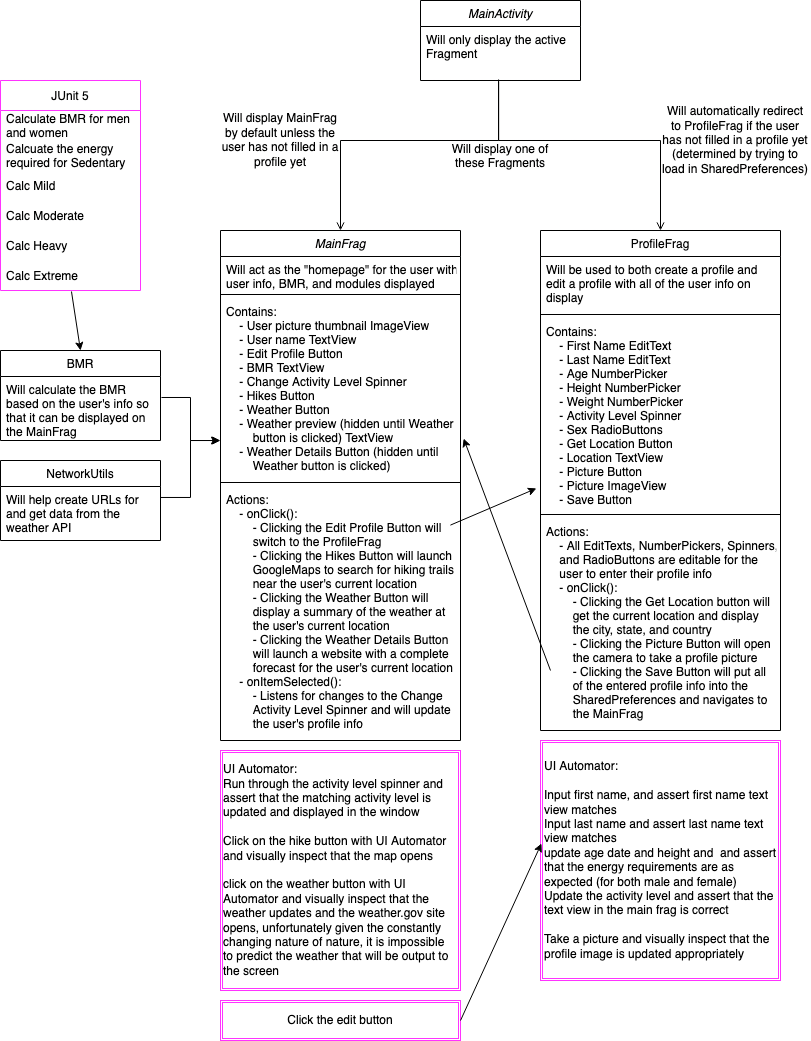

The diagram above was exported from draw.io. Its source (the exported page's mxGraphModel, read from the mxfile embedded in the PNG):
<mxGraphModel dx="1158" dy="587" grid="1" gridSize="10" guides="1" tooltips="1" connect="1" arrows="1" fold="1" page="1" pageScale="1" pageWidth="850" pageHeight="1100" background="#FFFFFF" math="0" shadow="0">
  <root>
    <mxCell id="WIyWlLk6GJQsqaUBKTNV-0" />
    <mxCell id="WIyWlLk6GJQsqaUBKTNV-1" parent="WIyWlLk6GJQsqaUBKTNV-0" />
    <mxCell id="zkfFHV4jXpPFQw0GAbJ--0" value="MainFrag" style="swimlane;fontStyle=2;align=center;verticalAlign=top;childLayout=stackLayout;horizontal=1;startSize=26;horizontalStack=0;resizeParent=1;resizeLast=0;collapsible=1;marginBottom=0;rounded=0;shadow=0;strokeWidth=1;" parent="WIyWlLk6GJQsqaUBKTNV-1" vertex="1">
      <mxGeometry x="240" y="250" width="240" height="510" as="geometry">
        <mxRectangle x="160" y="330" width="160" height="26" as="alternateBounds" />
      </mxGeometry>
    </mxCell>
    <mxCell id="zkfFHV4jXpPFQw0GAbJ--1" value="Will act as the &quot;homepage&quot; for the user with&#10;user info, BMR, and modules displayed" style="text;align=left;verticalAlign=top;spacingLeft=4;spacingRight=4;overflow=hidden;rotatable=0;points=[[0,0.5],[1,0.5]];portConstraint=eastwest;" parent="zkfFHV4jXpPFQw0GAbJ--0" vertex="1">
      <mxGeometry y="26" width="240" height="34" as="geometry" />
    </mxCell>
    <mxCell id="zkfFHV4jXpPFQw0GAbJ--4" value="" style="line;html=1;strokeWidth=1;align=left;verticalAlign=middle;spacingTop=-1;spacingLeft=3;spacingRight=3;rotatable=0;labelPosition=right;points=[];portConstraint=eastwest;" parent="zkfFHV4jXpPFQw0GAbJ--0" vertex="1">
      <mxGeometry y="60" width="240" height="8" as="geometry" />
    </mxCell>
    <mxCell id="zkfFHV4jXpPFQw0GAbJ--5" value="Contains:&#10;    - User picture thumbnail ImageView&#10;    - User name TextView&#10;    - Edit Profile Button&#10;    - BMR TextView&#10;    - Change Activity Level Spinner&#10;    - Hikes Button&#10;    - Weather Button&#10;    - Weather preview (hidden until Weather &#10;        button is clicked) TextView&#10;    - Weather Details Button (hidden until &#10;        Weather button is clicked)&#10;" style="text;align=left;verticalAlign=top;spacingLeft=4;spacingRight=4;overflow=hidden;rotatable=0;points=[[0,0.5],[1,0.5]];portConstraint=eastwest;" parent="zkfFHV4jXpPFQw0GAbJ--0" vertex="1">
      <mxGeometry y="68" width="240" height="180" as="geometry" />
    </mxCell>
    <mxCell id="hlByzdtXmvW13tsKspWx-16" value="" style="line;html=1;strokeWidth=1;align=left;verticalAlign=middle;spacingTop=-1;spacingLeft=3;spacingRight=3;rotatable=0;labelPosition=right;points=[];portConstraint=eastwest;" parent="zkfFHV4jXpPFQw0GAbJ--0" vertex="1">
      <mxGeometry y="248" width="240" height="8" as="geometry" />
    </mxCell>
    <mxCell id="hlByzdtXmvW13tsKspWx-18" value="Actions:&#10;    - onClick():&#10;        - Clicking the Edit Profile Button will&#10;        switch to the ProfileFrag&#10;        - Clicking the Hikes Button will launch&#10;        GoogleMaps to search for hiking trails&#10;        near the user's current location&#10;        - Clicking the Weather Button will&#10;        display a summary of the weather at&#10;        the user's current location&#10;        - Clicking the Weather Details Button&#10;        will launch a website with a complete&#10;        forecast for the user's current location&#10;    - onItemSelected():&#10;        - Listens for changes to the Change&#10;        Activity Level Spinner and will update&#10;        the user's profile info" style="text;align=left;verticalAlign=top;spacingLeft=4;spacingRight=4;overflow=hidden;rotatable=0;points=[[0,0.5],[1,0.5]];portConstraint=eastwest;" parent="zkfFHV4jXpPFQw0GAbJ--0" vertex="1">
      <mxGeometry y="256" width="240" height="254" as="geometry" />
    </mxCell>
    <mxCell id="zkfFHV4jXpPFQw0GAbJ--6" value="BMR" style="swimlane;fontStyle=0;align=center;verticalAlign=top;childLayout=stackLayout;horizontal=1;startSize=26;horizontalStack=0;resizeParent=1;resizeLast=0;collapsible=1;marginBottom=0;rounded=0;shadow=0;strokeWidth=1;" parent="WIyWlLk6GJQsqaUBKTNV-1" vertex="1">
      <mxGeometry x="20" y="370" width="160" height="90" as="geometry">
        <mxRectangle x="130" y="380" width="160" height="26" as="alternateBounds" />
      </mxGeometry>
    </mxCell>
    <mxCell id="zkfFHV4jXpPFQw0GAbJ--7" value="Will calculate the BMR &#10;based on the user's info so &#10;that it can be displayed on &#10;the MainFrag" style="text;align=left;verticalAlign=top;spacingLeft=4;spacingRight=4;overflow=hidden;rotatable=0;points=[[0,0.5],[1,0.5]];portConstraint=eastwest;" parent="zkfFHV4jXpPFQw0GAbJ--6" vertex="1">
      <mxGeometry y="26" width="160" height="64" as="geometry" />
    </mxCell>
    <mxCell id="zkfFHV4jXpPFQw0GAbJ--17" value="ProfileFrag" style="swimlane;fontStyle=0;align=center;verticalAlign=top;childLayout=stackLayout;horizontal=1;startSize=26;horizontalStack=0;resizeParent=1;resizeLast=0;collapsible=1;marginBottom=0;rounded=0;shadow=0;strokeWidth=1;" parent="WIyWlLk6GJQsqaUBKTNV-1" vertex="1">
      <mxGeometry x="560" y="250" width="240" height="500" as="geometry">
        <mxRectangle x="480" y="330" width="160" height="26" as="alternateBounds" />
      </mxGeometry>
    </mxCell>
    <mxCell id="zkfFHV4jXpPFQw0GAbJ--18" value="Will be used to both create a profile and&#10;edit a profile with all of the user info on&#10;display" style="text;align=left;verticalAlign=top;spacingLeft=4;spacingRight=4;overflow=hidden;rotatable=0;points=[[0,0.5],[1,0.5]];portConstraint=eastwest;" parent="zkfFHV4jXpPFQw0GAbJ--17" vertex="1">
      <mxGeometry y="26" width="240" height="54" as="geometry" />
    </mxCell>
    <mxCell id="zkfFHV4jXpPFQw0GAbJ--23" value="" style="line;html=1;strokeWidth=1;align=left;verticalAlign=middle;spacingTop=-1;spacingLeft=3;spacingRight=3;rotatable=0;labelPosition=right;points=[];portConstraint=eastwest;" parent="zkfFHV4jXpPFQw0GAbJ--17" vertex="1">
      <mxGeometry y="80" width="240" height="8" as="geometry" />
    </mxCell>
    <mxCell id="zkfFHV4jXpPFQw0GAbJ--24" value="Contains:&#10;    - First Name EditText&#10;    - Last Name EditText&#10;    - Age NumberPicker&#10;    - Height NumberPicker&#10;    - Weight NumberPicker&#10;    - Activity Level Spinner&#10;    - Sex RadioButtons&#10;    - Get Location Button&#10;    - Location TextView&#10;    - Picture Button&#10;    - Picture ImageView&#10;    - Save Button&#10;" style="text;align=left;verticalAlign=top;spacingLeft=4;spacingRight=4;overflow=hidden;rotatable=0;points=[[0,0.5],[1,0.5]];portConstraint=eastwest;" parent="zkfFHV4jXpPFQw0GAbJ--17" vertex="1">
      <mxGeometry y="88" width="240" height="192" as="geometry" />
    </mxCell>
    <mxCell id="hlByzdtXmvW13tsKspWx-17" value="" style="line;html=1;strokeWidth=1;align=left;verticalAlign=middle;spacingTop=-1;spacingLeft=3;spacingRight=3;rotatable=0;labelPosition=right;points=[];portConstraint=eastwest;" parent="zkfFHV4jXpPFQw0GAbJ--17" vertex="1">
      <mxGeometry y="280" width="240" height="8" as="geometry" />
    </mxCell>
    <mxCell id="hlByzdtXmvW13tsKspWx-19" value="Actions:&#10;    - All EditTexts, NumberPickers, Spinners,&#10;    and RadioButtons are editable for the&#10;    user to enter their profile info&#10;    - onClick():&#10;        - Clicking the Get Location button will&#10;        get the current location and display&#10;        the city, state, and country&#10;        - Clicking the Picture Button will open&#10;        the camera to take a profile picture&#10;        - Clicking the Save Button will put all&#10;        of the entered profile info into the&#10;        SharedPreferences and navigates to&#10;        the MainFrag" style="text;align=left;verticalAlign=top;spacingLeft=4;spacingRight=4;overflow=hidden;rotatable=0;points=[[0,0.5],[1,0.5]];portConstraint=eastwest;" parent="zkfFHV4jXpPFQw0GAbJ--17" vertex="1">
      <mxGeometry y="288" width="240" height="212" as="geometry" />
    </mxCell>
    <mxCell id="zkfFHV4jXpPFQw0GAbJ--26" value="" style="endArrow=open;shadow=0;strokeWidth=1;rounded=0;endFill=1;edgeStyle=elbowEdgeStyle;elbow=vertical;exitX=0.488;exitY=1.019;exitDx=0;exitDy=0;exitPerimeter=0;entryX=0.5;entryY=0;entryDx=0;entryDy=0;" parent="WIyWlLk6GJQsqaUBKTNV-1" source="hlByzdtXmvW13tsKspWx-5" target="zkfFHV4jXpPFQw0GAbJ--17" edge="1">
      <mxGeometry x="0.5" y="41" relative="1" as="geometry">
        <mxPoint x="530" y="80" as="sourcePoint" />
        <mxPoint x="670" y="210" as="targetPoint" />
        <mxPoint x="-40" y="32" as="offset" />
        <Array as="points">
          <mxPoint x="590" y="160" />
          <mxPoint x="550" y="319" />
        </Array>
      </mxGeometry>
    </mxCell>
    <mxCell id="hlByzdtXmvW13tsKspWx-0" value="MainActivity" style="swimlane;fontStyle=2;align=center;verticalAlign=top;childLayout=stackLayout;horizontal=1;startSize=26;horizontalStack=0;resizeParent=1;resizeLast=0;collapsible=1;marginBottom=0;rounded=0;shadow=0;strokeWidth=1;" parent="WIyWlLk6GJQsqaUBKTNV-1" vertex="1">
      <mxGeometry x="440" y="20" width="160" height="80" as="geometry">
        <mxRectangle x="360" y="60" width="160" height="26" as="alternateBounds" />
      </mxGeometry>
    </mxCell>
    <mxCell id="hlByzdtXmvW13tsKspWx-5" value="Will only display the active&#10;Fragment" style="text;align=left;verticalAlign=top;spacingLeft=4;spacingRight=4;overflow=hidden;rotatable=0;points=[[0,0.5],[1,0.5]];portConstraint=eastwest;" parent="hlByzdtXmvW13tsKspWx-0" vertex="1">
      <mxGeometry y="26" width="160" height="54" as="geometry" />
    </mxCell>
    <mxCell id="hlByzdtXmvW13tsKspWx-6" value="" style="endArrow=open;shadow=0;strokeWidth=1;rounded=0;endFill=1;edgeStyle=elbowEdgeStyle;elbow=vertical;exitX=0.488;exitY=0.981;exitDx=0;exitDy=0;exitPerimeter=0;entryX=0.5;entryY=0;entryDx=0;entryDy=0;" parent="WIyWlLk6GJQsqaUBKTNV-1" source="hlByzdtXmvW13tsKspWx-5" target="zkfFHV4jXpPFQw0GAbJ--0" edge="1">
      <mxGeometry x="0.5" y="41" relative="1" as="geometry">
        <mxPoint x="494" y="120" as="sourcePoint" />
        <mxPoint x="634" y="120" as="targetPoint" />
        <mxPoint x="-40" y="32" as="offset" />
        <Array as="points">
          <mxPoint x="430" y="160" />
        </Array>
      </mxGeometry>
    </mxCell>
    <mxCell id="hlByzdtXmvW13tsKspWx-13" value="Will display one of these Fragments" style="text;html=1;strokeColor=none;fillColor=none;align=center;verticalAlign=middle;whiteSpace=wrap;rounded=0;" parent="WIyWlLk6GJQsqaUBKTNV-1" vertex="1">
      <mxGeometry x="465" y="141" width="110" height="70" as="geometry" />
    </mxCell>
    <mxCell id="hlByzdtXmvW13tsKspWx-14" value="Will display MainFrag by default unless the user has not filled in a profile yet" style="text;html=1;strokeColor=none;fillColor=none;align=center;verticalAlign=middle;whiteSpace=wrap;rounded=0;" parent="WIyWlLk6GJQsqaUBKTNV-1" vertex="1">
      <mxGeometry x="240" y="120" width="120" height="80" as="geometry" />
    </mxCell>
    <mxCell id="hlByzdtXmvW13tsKspWx-15" value="Will automatically redirect to ProfileFrag if the user has not filled in a profile yet (determined by trying to load in SharedPreferences)" style="text;html=1;strokeColor=none;fillColor=none;align=center;verticalAlign=middle;whiteSpace=wrap;rounded=0;" parent="WIyWlLk6GJQsqaUBKTNV-1" vertex="1">
      <mxGeometry x="680" y="120" width="150" height="80" as="geometry" />
    </mxCell>
    <mxCell id="hlByzdtXmvW13tsKspWx-23" value="" style="endArrow=classic;html=1;rounded=0;entryX=-0.017;entryY=0.885;entryDx=0;entryDy=0;entryPerimeter=0;exitX=0.958;exitY=0.152;exitDx=0;exitDy=0;exitPerimeter=0;" parent="WIyWlLk6GJQsqaUBKTNV-1" source="hlByzdtXmvW13tsKspWx-18" target="zkfFHV4jXpPFQw0GAbJ--24" edge="1">
      <mxGeometry width="50" height="50" relative="1" as="geometry">
        <mxPoint x="470" y="570" as="sourcePoint" />
        <mxPoint x="520" y="610" as="targetPoint" />
      </mxGeometry>
    </mxCell>
    <mxCell id="hlByzdtXmvW13tsKspWx-24" value="" style="endArrow=classic;html=1;rounded=0;entryX=1.013;entryY=0.778;entryDx=0;entryDy=0;entryPerimeter=0;" parent="WIyWlLk6GJQsqaUBKTNV-1" target="zkfFHV4jXpPFQw0GAbJ--5" edge="1">
      <mxGeometry width="50" height="50" relative="1" as="geometry">
        <mxPoint x="570" y="690" as="sourcePoint" />
        <mxPoint x="510" y="650" as="targetPoint" />
      </mxGeometry>
    </mxCell>
    <mxCell id="gtpjmj09GV0plZD6Xz5--0" value="NetworkUtils" style="swimlane;fontStyle=0;align=center;verticalAlign=top;childLayout=stackLayout;horizontal=1;startSize=26;horizontalStack=0;resizeParent=1;resizeLast=0;collapsible=1;marginBottom=0;rounded=0;shadow=0;strokeWidth=1;" parent="WIyWlLk6GJQsqaUBKTNV-1" vertex="1">
      <mxGeometry x="20" y="480" width="160" height="80" as="geometry">
        <mxRectangle x="130" y="380" width="160" height="26" as="alternateBounds" />
      </mxGeometry>
    </mxCell>
    <mxCell id="gtpjmj09GV0plZD6Xz5--1" value="Will help create URLs for &#10;and get data from the &#10;weather API" style="text;align=left;verticalAlign=top;spacingLeft=4;spacingRight=4;overflow=hidden;rotatable=0;points=[[0,0.5],[1,0.5]];portConstraint=eastwest;" parent="gtpjmj09GV0plZD6Xz5--0" vertex="1">
      <mxGeometry y="26" width="160" height="54" as="geometry" />
    </mxCell>
    <mxCell id="gtpjmj09GV0plZD6Xz5--8" value="" style="edgeStyle=elbowEdgeStyle;elbow=horizontal;endArrow=classic;html=1;rounded=0;exitX=1.006;exitY=0.328;exitDx=0;exitDy=0;exitPerimeter=0;entryX=0;entryY=0.789;entryDx=0;entryDy=0;entryPerimeter=0;" parent="WIyWlLk6GJQsqaUBKTNV-1" source="zkfFHV4jXpPFQw0GAbJ--7" target="zkfFHV4jXpPFQw0GAbJ--5" edge="1">
      <mxGeometry width="50" height="50" relative="1" as="geometry">
        <mxPoint x="180" y="380" as="sourcePoint" />
        <mxPoint x="220" y="500" as="targetPoint" />
      </mxGeometry>
    </mxCell>
    <mxCell id="gtpjmj09GV0plZD6Xz5--9" value="" style="edgeStyle=elbowEdgeStyle;elbow=horizontal;endArrow=classic;html=1;rounded=0;exitX=1.006;exitY=0.328;exitDx=0;exitDy=0;exitPerimeter=0;entryX=-0.004;entryY=0.789;entryDx=0;entryDy=0;entryPerimeter=0;" parent="WIyWlLk6GJQsqaUBKTNV-1" target="zkfFHV4jXpPFQw0GAbJ--5" edge="1">
      <mxGeometry width="50" height="50" relative="1" as="geometry">
        <mxPoint x="180.00000000000003" y="516.972" as="sourcePoint" />
        <mxPoint x="239.04" y="560" as="targetPoint" />
      </mxGeometry>
    </mxCell>
    <mxCell id="3rfEX6zESNwBRVhL_zuH-6" value="JUnit 5" style="swimlane;fontStyle=0;childLayout=stackLayout;horizontal=1;startSize=30;horizontalStack=0;resizeParent=1;resizeParentMax=0;resizeLast=0;collapsible=1;marginBottom=0;rounded=0;strokeColor=#FF33FF;" vertex="1" parent="WIyWlLk6GJQsqaUBKTNV-1">
      <mxGeometry x="20" y="100" width="140" height="210" as="geometry" />
    </mxCell>
    <mxCell id="3rfEX6zESNwBRVhL_zuH-7" value="Calculate BMR for men&#10;and women&#10;" style="text;strokeColor=none;fillColor=none;align=left;verticalAlign=middle;spacingLeft=4;spacingRight=4;overflow=hidden;points=[[0,0.5],[1,0.5]];portConstraint=eastwest;rotatable=0;" vertex="1" parent="3rfEX6zESNwBRVhL_zuH-6">
      <mxGeometry y="30" width="140" height="30" as="geometry" />
    </mxCell>
    <mxCell id="3rfEX6zESNwBRVhL_zuH-8" value="Calcuate the energy&#10;required for Sedentary &#10;" style="text;strokeColor=none;fillColor=none;align=left;verticalAlign=middle;spacingLeft=4;spacingRight=4;overflow=hidden;points=[[0,0.5],[1,0.5]];portConstraint=eastwest;rotatable=0;" vertex="1" parent="3rfEX6zESNwBRVhL_zuH-6">
      <mxGeometry y="60" width="140" height="30" as="geometry" />
    </mxCell>
    <mxCell id="3rfEX6zESNwBRVhL_zuH-9" value="Calc Mild" style="text;strokeColor=none;fillColor=none;align=left;verticalAlign=middle;spacingLeft=4;spacingRight=4;overflow=hidden;points=[[0,0.5],[1,0.5]];portConstraint=eastwest;rotatable=0;" vertex="1" parent="3rfEX6zESNwBRVhL_zuH-6">
      <mxGeometry y="90" width="140" height="30" as="geometry" />
    </mxCell>
    <mxCell id="3rfEX6zESNwBRVhL_zuH-11" value="Calc Moderate" style="text;strokeColor=none;fillColor=none;align=left;verticalAlign=middle;spacingLeft=4;spacingRight=4;overflow=hidden;points=[[0,0.5],[1,0.5]];portConstraint=eastwest;rotatable=0;" vertex="1" parent="3rfEX6zESNwBRVhL_zuH-6">
      <mxGeometry y="120" width="140" height="30" as="geometry" />
    </mxCell>
    <mxCell id="3rfEX6zESNwBRVhL_zuH-12" value="Calc Heavy" style="text;strokeColor=none;fillColor=none;align=left;verticalAlign=middle;spacingLeft=4;spacingRight=4;overflow=hidden;points=[[0,0.5],[1,0.5]];portConstraint=eastwest;rotatable=0;" vertex="1" parent="3rfEX6zESNwBRVhL_zuH-6">
      <mxGeometry y="150" width="140" height="30" as="geometry" />
    </mxCell>
    <mxCell id="3rfEX6zESNwBRVhL_zuH-13" value="Calc Extreme" style="text;strokeColor=none;fillColor=none;align=left;verticalAlign=middle;spacingLeft=4;spacingRight=4;overflow=hidden;points=[[0,0.5],[1,0.5]];portConstraint=eastwest;rotatable=0;" vertex="1" parent="3rfEX6zESNwBRVhL_zuH-6">
      <mxGeometry y="180" width="140" height="30" as="geometry" />
    </mxCell>
    <mxCell id="3rfEX6zESNwBRVhL_zuH-14" value="" style="endArrow=classic;html=1;rounded=0;exitX=0.507;exitY=1.033;exitDx=0;exitDy=0;exitPerimeter=0;entryX=0.5;entryY=0;entryDx=0;entryDy=0;" edge="1" parent="WIyWlLk6GJQsqaUBKTNV-1" source="3rfEX6zESNwBRVhL_zuH-13" target="zkfFHV4jXpPFQw0GAbJ--6">
      <mxGeometry width="50" height="50" relative="1" as="geometry">
        <mxPoint x="370" y="400" as="sourcePoint" />
        <mxPoint x="420" y="350" as="targetPoint" />
      </mxGeometry>
    </mxCell>
    <mxCell id="3rfEX6zESNwBRVhL_zuH-16" value="&lt;div align=&quot;left&quot;&gt;UI Automator:&lt;/div&gt;&lt;div align=&quot;left&quot;&gt;Run through the activity level spinner and assert that the matching activity level is updated and displayed in the window&lt;/div&gt;&lt;div align=&quot;left&quot;&gt;&lt;br&gt;&lt;/div&gt;&lt;div align=&quot;left&quot;&gt;Click on the hike button with UI Automator and visually inspect that the map opens&lt;/div&gt;&lt;div align=&quot;left&quot;&gt;&lt;br&gt;&lt;/div&gt;&lt;div align=&quot;left&quot;&gt;click on the weather button with UI Automator and visually inspect that the weather updates and the weather.gov site opens, unfortunately given the constantly changing nature of nature, it is impossible to predict the weather that will be output to the screen&lt;br&gt;&lt;/div&gt;" style="shape=ext;double=1;rounded=0;whiteSpace=wrap;html=1;strokeColor=#FF33FF;" vertex="1" parent="WIyWlLk6GJQsqaUBKTNV-1">
      <mxGeometry x="240" y="770" width="240" height="240" as="geometry" />
    </mxCell>
    <mxCell id="3rfEX6zESNwBRVhL_zuH-17" value="&lt;div align=&quot;left&quot;&gt;UI Automator:&lt;/div&gt;&lt;div align=&quot;left&quot;&gt;&lt;br&gt;&lt;/div&gt;&lt;div&gt;Input first name, and assert first name text view matches&lt;/div&gt;&lt;div&gt;Input last name and assert last name text view matches&lt;/div&gt;&lt;div&gt;update age date and height and&amp;nbsp; and assert that the energy requirements are as expected (for both male and female)&lt;/div&gt;&lt;div&gt;Update the activity level and assert that the text view in the main frag is correct&lt;/div&gt;&lt;div&gt;&lt;br&gt;&lt;/div&gt;&lt;div&gt;Take a picture and visually inspect that the profile image is updated appropriately&lt;br&gt;&lt;/div&gt;" style="shape=ext;double=1;rounded=0;whiteSpace=wrap;html=1;align=left;strokeColor=#FF33FF;" vertex="1" parent="WIyWlLk6GJQsqaUBKTNV-1">
      <mxGeometry x="560" y="760" width="240" height="240" as="geometry" />
    </mxCell>
    <mxCell id="3rfEX6zESNwBRVhL_zuH-18" value="Click the edit button" style="shape=ext;double=1;rounded=0;whiteSpace=wrap;html=1;strokeColor=#FF33FF;" vertex="1" parent="WIyWlLk6GJQsqaUBKTNV-1">
      <mxGeometry x="240" y="1020" width="240" height="40" as="geometry" />
    </mxCell>
    <mxCell id="3rfEX6zESNwBRVhL_zuH-19" value="" style="endArrow=classic;html=1;rounded=0;exitX=1;exitY=0.5;exitDx=0;exitDy=0;entryX=0.004;entryY=0.429;entryDx=0;entryDy=0;entryPerimeter=0;" edge="1" parent="WIyWlLk6GJQsqaUBKTNV-1" source="3rfEX6zESNwBRVhL_zuH-18" target="3rfEX6zESNwBRVhL_zuH-17">
      <mxGeometry width="50" height="50" relative="1" as="geometry">
        <mxPoint x="580" y="970" as="sourcePoint" />
        <mxPoint x="550" y="950" as="targetPoint" />
      </mxGeometry>
    </mxCell>
  </root>
</mxGraphModel>